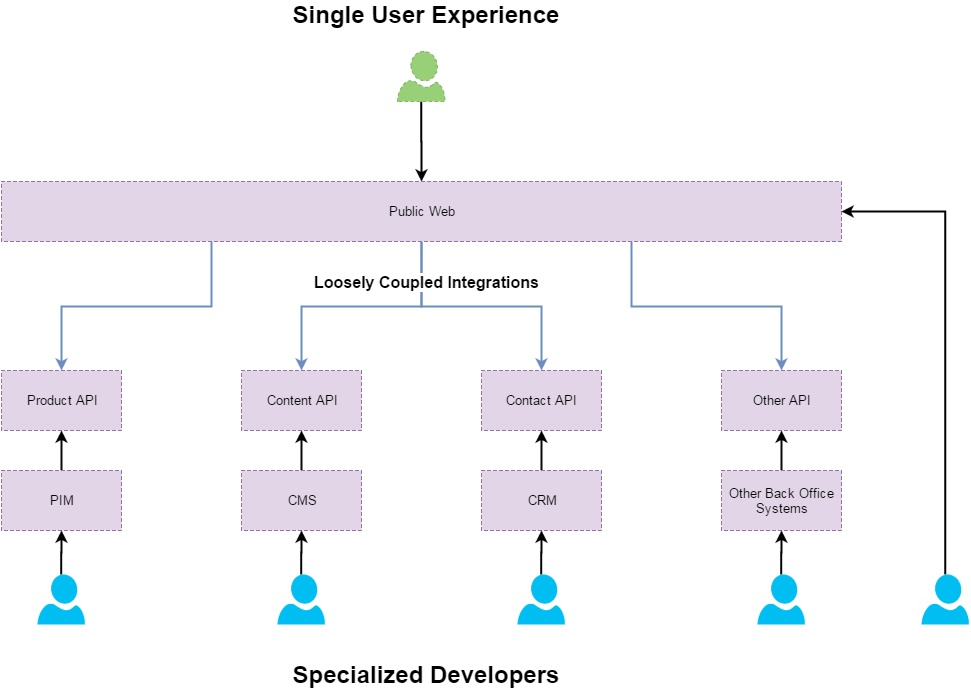

The diagram above was exported from draw.io. Its source (the exported page's mxGraphModel, read from the mxfile embedded in the PNG):
<mxGraphModel dx="1647" dy="837" grid="1" gridSize="10" guides="1" tooltips="1" connect="1" arrows="1" fold="1" page="1" pageScale="1" pageWidth="1169" pageHeight="826" background="#ffffff" math="0" shadow="0">
  <root>
    <mxCell id="0" />
    <mxCell id="1" parent="0" />
    <mxCell id="2" style="edgeStyle=orthogonalEdgeStyle;rounded=0;html=1;exitX=0.5;exitY=0;entryX=0.5;entryY=1;endArrow=classic;endFill=1;jettySize=auto;orthogonalLoop=1;strokeColor=#000000;strokeWidth=2;fontSize=13;" edge="1" source="3" target="13" parent="1">
      <mxGeometry x="220" y="379" as="geometry" />
    </mxCell>
    <mxCell id="3" value="PIM" style="whiteSpace=wrap;html=1;dashed=1;strokeColor=#9673a6;strokeWidth=1;fillColor=#e1d5e7;fontSize=13;align=center;" vertex="1" parent="1">
      <mxGeometry x="160" y="519" width="120" height="60" as="geometry" />
    </mxCell>
    <mxCell id="4" style="edgeStyle=orthogonalEdgeStyle;rounded=0;html=1;exitX=0.5;exitY=0;endArrow=classic;endFill=1;jettySize=auto;orthogonalLoop=1;strokeColor=#000000;strokeWidth=2;fontSize=13;" edge="1" source="5" target="14" parent="1">
      <mxGeometry x="460" y="379" as="geometry" />
    </mxCell>
    <mxCell id="5" value="CMS" style="whiteSpace=wrap;html=1;dashed=1;strokeColor=#9673a6;strokeWidth=1;fillColor=#e1d5e7;fontSize=13;align=center;" vertex="1" parent="1">
      <mxGeometry x="400" y="519" width="120" height="60" as="geometry" />
    </mxCell>
    <mxCell id="6" style="edgeStyle=orthogonalEdgeStyle;rounded=0;html=1;exitX=0.5;exitY=0;endArrow=classic;endFill=1;jettySize=auto;orthogonalLoop=1;strokeColor=#000000;strokeWidth=2;fontSize=13;" edge="1" source="7" target="17" parent="1">
      <mxGeometry x="700" y="379" as="geometry" />
    </mxCell>
    <mxCell id="7" value="CRM" style="whiteSpace=wrap;html=1;dashed=1;strokeColor=#9673a6;strokeWidth=1;fillColor=#e1d5e7;fontSize=13;align=center;" vertex="1" parent="1">
      <mxGeometry x="640" y="519" width="120" height="60" as="geometry" />
    </mxCell>
    <mxCell id="8" style="edgeStyle=orthogonalEdgeStyle;rounded=0;html=1;exitX=0.5;exitY=0;entryX=0.5;entryY=1;endArrow=classic;endFill=1;jettySize=auto;orthogonalLoop=1;strokeColor=#000000;strokeWidth=2;fontSize=13;" edge="1" source="9" target="18" parent="1">
      <mxGeometry x="940" y="379" as="geometry" />
    </mxCell>
    <mxCell id="9" value="Other Back Office Systems" style="whiteSpace=wrap;html=1;dashed=1;strokeColor=#9673a6;strokeWidth=1;fillColor=#e1d5e7;fontSize=13;align=center;" vertex="1" parent="1">
      <mxGeometry x="880" y="519" width="120" height="60" as="geometry" />
    </mxCell>
    <mxCell id="13" value="Product API" style="whiteSpace=wrap;html=1;dashed=1;strokeColor=#9673a6;strokeWidth=1;fillColor=#e1d5e7;fontSize=13;align=center;" vertex="1" parent="1">
      <mxGeometry x="160" y="419" width="120" height="60" as="geometry" />
    </mxCell>
    <mxCell id="14" value="Content API" style="whiteSpace=wrap;html=1;dashed=1;strokeColor=#9673a6;strokeWidth=1;fillColor=#e1d5e7;fontSize=13;align=center;" vertex="1" parent="1">
      <mxGeometry x="400" y="419" width="120" height="60" as="geometry" />
    </mxCell>
    <mxCell id="17" value="Contact API" style="whiteSpace=wrap;html=1;dashed=1;strokeColor=#9673a6;strokeWidth=1;fillColor=#e1d5e7;fontSize=13;align=center;" vertex="1" parent="1">
      <mxGeometry x="640" y="419" width="120" height="60" as="geometry" />
    </mxCell>
    <mxCell id="18" value="Other API" style="whiteSpace=wrap;html=1;dashed=1;strokeColor=#9673a6;strokeWidth=1;fillColor=#e1d5e7;fontSize=13;align=center;" vertex="1" parent="1">
      <mxGeometry x="880" y="419" width="120" height="60" as="geometry" />
    </mxCell>
    <mxCell id="19" value="" style="edgeStyle=elbowEdgeStyle;rounded=0;elbow=vertical;html=1;endArrow=classic;endFill=1;jettySize=auto;orthogonalLoop=1;strokeColor=#000000;strokeWidth=2;fontSize=13;fontColor=#000000;" edge="1" source="20" target="3" parent="1">
      <mxGeometry x="219.75" y="543" as="geometry" />
    </mxCell>
    <mxCell id="20" value="" style="verticalLabelPosition=bottom;html=1;verticalAlign=top;strokeColor=none;fillColor=#00BEF2;shape=mxgraph.azure.user;dashed=1;fontSize=13;fontColor=#000000;align=center;" vertex="1" parent="1">
      <mxGeometry x="196" y="623" width="47.5" height="50" as="geometry" />
    </mxCell>
    <mxCell id="21" value="" style="edgeStyle=elbowEdgeStyle;rounded=0;elbow=vertical;html=1;endArrow=classic;endFill=1;jettySize=auto;orthogonalLoop=1;strokeColor=#000000;strokeWidth=2;fontSize=13;fontColor=#000000;" edge="1" source="22" target="5" parent="1">
      <mxGeometry x="459.75" y="543" as="geometry" />
    </mxCell>
    <mxCell id="22" value="" style="verticalLabelPosition=bottom;html=1;verticalAlign=top;strokeColor=none;fillColor=#00BEF2;shape=mxgraph.azure.user;dashed=1;fontSize=13;fontColor=#000000;align=center;" vertex="1" parent="1">
      <mxGeometry x="436" y="623" width="47.5" height="50" as="geometry" />
    </mxCell>
    <mxCell id="23" value="" style="edgeStyle=elbowEdgeStyle;rounded=0;elbow=vertical;html=1;endArrow=classic;endFill=1;jettySize=auto;orthogonalLoop=1;strokeColor=#000000;strokeWidth=2;fontSize=13;fontColor=#000000;" edge="1" source="24" target="7" parent="1">
      <mxGeometry x="699.75" y="543" as="geometry" />
    </mxCell>
    <mxCell id="24" value="" style="verticalLabelPosition=bottom;html=1;verticalAlign=top;strokeColor=none;fillColor=#00BEF2;shape=mxgraph.azure.user;dashed=1;fontSize=13;fontColor=#000000;align=center;" vertex="1" parent="1">
      <mxGeometry x="676" y="623" width="47.5" height="50" as="geometry" />
    </mxCell>
    <mxCell id="25" value="" style="edgeStyle=elbowEdgeStyle;rounded=0;elbow=vertical;html=1;endArrow=classic;endFill=1;jettySize=auto;orthogonalLoop=1;strokeColor=#000000;strokeWidth=2;fontSize=13;fontColor=#000000;" edge="1" source="26" target="9" parent="1">
      <mxGeometry x="939.75" y="543" as="geometry" />
    </mxCell>
    <mxCell id="26" value="" style="verticalLabelPosition=bottom;html=1;verticalAlign=top;strokeColor=none;fillColor=#00BEF2;shape=mxgraph.azure.user;dashed=1;fontSize=13;fontColor=#000000;align=center;" vertex="1" parent="1">
      <mxGeometry x="916" y="623" width="47.5" height="50" as="geometry" />
    </mxCell>
    <mxCell id="31" value="" style="edgeStyle=elbowEdgeStyle;rounded=0;elbow=vertical;html=1;endArrow=classic;endFill=1;jettySize=auto;orthogonalLoop=1;strokeColor=#000000;strokeWidth=2;fontSize=13;fontColor=#000000;entryX=0.5;entryY=0;" edge="1" source="32" parent="1" target="37">
      <mxGeometry x="699.75" y="163" as="geometry">
        <mxPoint x="699.75" y="243" as="targetPoint" />
      </mxGeometry>
    </mxCell>
    <mxCell id="32" value="" style="verticalLabelPosition=bottom;html=1;verticalAlign=top;strokeColor=#82b366;fillColor=#97D077;shape=mxgraph.azure.user;dashed=1;fontSize=13;fontColor=#000000;align=center;" vertex="1" parent="1">
      <mxGeometry x="556" y="100" width="47.5" height="50" as="geometry" />
    </mxCell>
    <mxCell id="35" value="&lt;font style=&quot;font-size: 24px&quot;&gt;&lt;b&gt;Specialized Developers&lt;/b&gt;&lt;/font&gt;" style="text;html=1;strokeColor=none;fillColor=none;align=center;verticalAlign=middle;whiteSpace=wrap;dashed=1;fontSize=16;fontColor=#000000;" vertex="1" parent="1">
      <mxGeometry x="447" y="713" width="275" height="20" as="geometry" />
    </mxCell>
    <mxCell id="36" value="&lt;font style=&quot;font-size: 24px&quot;&gt;&lt;b&gt;Single User Experience&lt;/b&gt;&lt;/font&gt;" style="text;html=1;strokeColor=none;fillColor=none;align=center;verticalAlign=middle;whiteSpace=wrap;dashed=1;fontSize=16;fontColor=#000000;" vertex="1" parent="1">
      <mxGeometry x="447" y="53" width="275" height="20" as="geometry" />
    </mxCell>
    <mxCell id="38" style="edgeStyle=elbowEdgeStyle;rounded=0;elbow=vertical;html=1;exitX=0.25;exitY=1;endArrow=classic;endFill=1;jettySize=auto;orthogonalLoop=1;strokeColor=#6c8ebf;strokeWidth=2;fontSize=23;fontColor=#000000;entryX=0.5;entryY=0;fillColor=#dae8fc;" edge="1" parent="1" source="37" target="13">
      <mxGeometry relative="1" as="geometry">
        <mxPoint x="220" y="410" as="targetPoint" />
      </mxGeometry>
    </mxCell>
    <mxCell id="39" style="edgeStyle=elbowEdgeStyle;rounded=0;elbow=vertical;html=1;exitX=0.5;exitY=1;endArrow=classic;endFill=1;jettySize=auto;orthogonalLoop=1;strokeColor=#6c8ebf;strokeWidth=2;fontSize=23;fontColor=#000000;entryX=0.5;entryY=0;fillColor=#dae8fc;" edge="1" parent="1" source="37" target="14">
      <mxGeometry relative="1" as="geometry">
        <mxPoint x="460" y="380" as="targetPoint" />
      </mxGeometry>
    </mxCell>
    <mxCell id="40" style="edgeStyle=elbowEdgeStyle;rounded=0;elbow=vertical;html=1;exitX=0.5;exitY=1;endArrow=classic;endFill=1;jettySize=auto;orthogonalLoop=1;strokeColor=#6c8ebf;strokeWidth=2;fontSize=23;fontColor=#000000;entryX=0.5;entryY=0;fillColor=#dae8fc;" edge="1" parent="1" source="37" target="17">
      <mxGeometry relative="1" as="geometry">
        <mxPoint x="710" y="380" as="targetPoint" />
      </mxGeometry>
    </mxCell>
    <mxCell id="41" style="edgeStyle=elbowEdgeStyle;rounded=0;elbow=vertical;html=1;exitX=0.75;exitY=1;endArrow=classic;endFill=1;jettySize=auto;orthogonalLoop=1;strokeColor=#6c8ebf;strokeWidth=2;fontSize=23;fontColor=#000000;entryX=0.5;entryY=0;fillColor=#dae8fc;" edge="1" parent="1" source="37" target="18">
      <mxGeometry relative="1" as="geometry">
        <mxPoint x="940" y="380" as="targetPoint" />
      </mxGeometry>
    </mxCell>
    <mxCell id="37" value="Public Web" style="whiteSpace=wrap;html=1;dashed=1;strokeColor=#9673a6;strokeWidth=1;fillColor=#e1d5e7;fontSize=13;align=center;" vertex="1" parent="1">
      <mxGeometry x="160" y="230" width="840" height="60" as="geometry" />
    </mxCell>
    <mxCell id="43" value="&lt;font style=&quot;font-size: 16px&quot;&gt;&lt;b&gt;Loosely Coupled Integrations&lt;/b&gt;&lt;/font&gt;" style="text;html=1;strokeColor=none;fillColor=none;align=center;verticalAlign=middle;whiteSpace=wrap;dashed=1;fontSize=16;fontColor=#000000;labelBackgroundColor=#ffffff;" vertex="1" parent="1">
      <mxGeometry x="447" y="320" width="275" height="20" as="geometry" />
    </mxCell>
    <mxCell id="46" value="" style="edgeStyle=elbowEdgeStyle;rounded=0;elbow=vertical;html=1;endArrow=classic;endFill=1;jettySize=auto;orthogonalLoop=1;strokeColor=#000000;strokeWidth=2;fontSize=23;fontColor=#000000;entryX=1;entryY=0.5;" edge="1" parent="1" source="44" target="37">
      <mxGeometry relative="1" as="geometry">
        <mxPoint x="1103.75" y="543" as="targetPoint" />
        <Array as="points">
          <mxPoint x="1060" y="260" />
          <mxPoint x="1104" y="400" />
        </Array>
      </mxGeometry>
    </mxCell>
    <mxCell id="44" value="" style="verticalLabelPosition=bottom;html=1;verticalAlign=top;strokeColor=none;fillColor=#00BEF2;shape=mxgraph.azure.user;dashed=1;fontSize=13;fontColor=#000000;align=center;" vertex="1" parent="1">
      <mxGeometry x="1080" y="623" width="47.5" height="50" as="geometry" />
    </mxCell>
  </root>
</mxGraphModel>